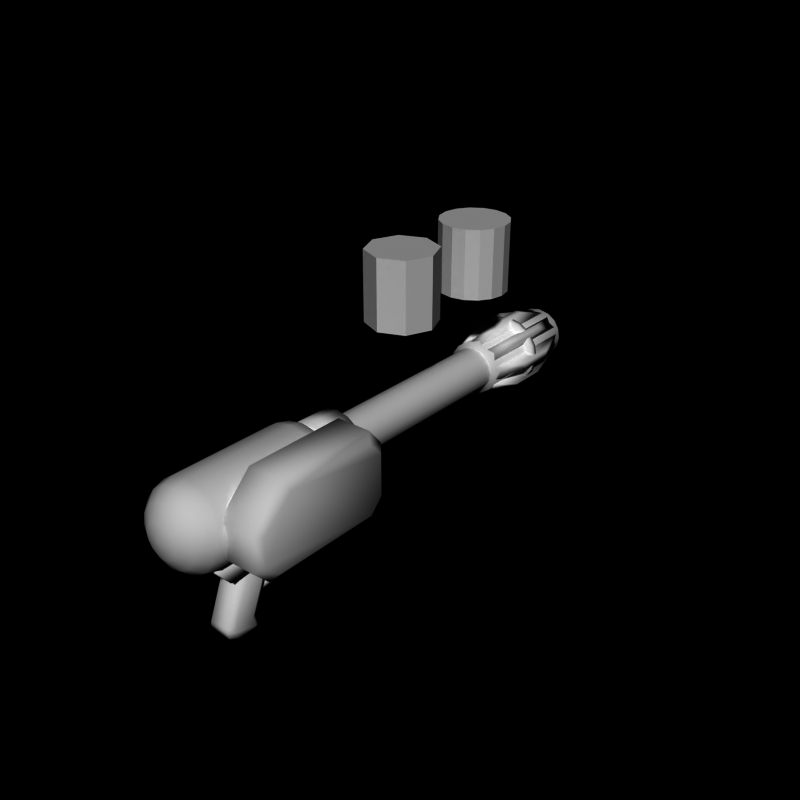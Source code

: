 # Source: flamer6.blend  (saved by Blender 2.66.0; exported with 4.5.12 LTS)
import bpy
from mathutils import Matrix  # noqa: F401  (used for matrix-valued properties, if any)

bpy.ops.wm.read_factory_settings(use_empty=True)
scene = bpy.context.scene
scene.name = 'Scene'

# ---- collections
col_collection_1 = bpy.data.collections.new('Collection 1'); scene.collection.children.link(col_collection_1)

# ---- world
world_world = bpy.data.worlds.new('World'); scene.world = world_world
world_world.color = (0.0, 0.0, 0.0)
world_world.use_sun_shadow = False
world_world.sun_shadow_jitter_overblur = 0.0
world_world.cycles.sampling_method = 'MANUAL'
world_world.cycles.sample_map_resolution = 256

# ---- meshes
me_cylinder_007 = bpy.data.meshes.new('Cylinder.007')
me_cylinder_007.from_pydata([(1.0, -2.576, -0.5), (2.0, -2.576, -0.5), (1.0, -3.0, -1.0), (2.0, -3.0, -1.0), (1.0, -6.5, -1.0), (2.0, -6.5, -1.0), (1.0, -7.0, -0.5), (2.0, -7.0, -0.5), (1.0, -7.0, 0.5), (2.0, -7.0, 0.5), (1.0, -6.0, 1.5), (2.0, -6.0, 1.5), (1.0, -3.0, 1.5), (2.0, -3.0, 1.5), (1.0, -2.576, 1.0), (2.0, -2.576, 1.0), (0.8, -2.789, -0.3625), (0.8, -3.171, -0.7625), (0.8, -6.321, -0.7625), (0.8, -6.771, -0.3625), (0.8, -6.771, 0.4375), (0.8, -5.871, 1.238), (0.8, -3.171, 1.238), (0.8, -2.789, 0.8375), (2.2, -2.789, -0.3625), (2.2, -3.171, -0.7625), (2.2, -6.321, -0.7625), (2.2, -6.771, -0.3625), (2.2, -6.771, 0.4375), (2.2, -5.871, 1.237), (2.2, -3.171, 1.237), (2.2, -2.789, 0.8375)], [], [(5, 3, 25, 26), (10, 11, 13, 12), (8, 9, 11, 10), (8, 10, 21, 20), (12, 13, 15, 14), (4, 5, 7, 6), (0, 1, 3, 2), (6, 7, 9, 8), (2, 3, 5, 4), (14, 15, 1, 0), (16, 17, 18, 19, 20, 21, 22, 23), (0, 2, 17, 16), (10, 12, 22, 21), (14, 0, 16, 23), (4, 6, 19, 18), (2, 4, 18, 17), (6, 8, 20, 19), (12, 14, 23, 22), (24, 31, 30, 29, 28, 27, 26, 25), (15, 13, 30, 31), (13, 11, 29, 30), (7, 5, 26, 27), (11, 9, 28, 29), (1, 15, 31, 24), (9, 7, 27, 28), (3, 1, 24, 25)])
me_cylinder_007.polygons.foreach_set('use_smooth', [True] * 26)
me_cylinder_007.use_remesh_preserve_volume = False
me_cylinder_007.use_remesh_preserve_attributes = False
me_cylinder_007.use_mirror_vertex_groups = False
me_cylinder_007.update()
me_cube_009 = bpy.data.meshes.new('Cube.009')
me_cube_009.from_pydata([(-0.2, -5.4, -2.8), (-0.2, -4.4, -2.8), (0.2, -4.4, -2.8), (0.2, -5.4, -2.8), (-0.2, -5.4, -2.6), (-0.2, -4.4, -2.6), (0.2, -4.4, -2.6), (0.2, -5.4, -2.6), (-0.2, -3.381, -2.598), (0.2, -3.381, -2.598), (-0.2, -3.419, -2.402), (0.2, -3.419, -2.402), (-0.2, -3.0, -2.2), (0.2, -3.0, -2.2), (-0.2, -3.0, -1.95), (0.2, -3.0, -1.95)], [], [(4, 5, 1, 0), (2, 1, 8, 9), (6, 7, 3, 2), (7, 4, 0, 3), (0, 1, 2, 3), (7, 6, 5, 4), (10, 11, 15, 14), (5, 6, 11, 10), (1, 5, 10, 8), (6, 2, 9, 11), (14, 15, 13, 12), (11, 9, 13, 15), (9, 8, 12, 13), (8, 10, 14, 12)])
me_cube_009.polygons.foreach_set('use_smooth', [True] * 14)
me_cube_009.use_remesh_preserve_volume = False
me_cube_009.use_remesh_preserve_attributes = False
me_cube_009.use_mirror_vertex_groups = False
me_cube_009.update()
me_cylinder_009 = bpy.data.meshes.new('Cylinder.009')
me_cylinder_009.from_pydata([(0.3, -5.5, -3.3), (0.3, -4.9, -1.8), (0.4, -5.7, -3.3), (0.4, -5.1, -1.8), (0.4, -6.275, -3.316), (0.4, -5.7, -1.8), (0.3, -6.471, -3.276), (0.3, -5.9, -1.8), (-0.3, -6.471, -3.276), (-0.3, -5.9, -1.8), (-0.4, -6.275, -3.316), (-0.4, -5.7, -1.8), (-0.4, -5.7, -3.3), (-0.4, -5.1, -1.8), (-0.3, -5.5, -3.3), (-0.3, -4.9, -1.8), (0.3, -5.4, -3.6), (0.4, -5.6, -3.6), (0.4, -6.295, -3.414), (0.3, -6.491, -3.374), (-0.3, -6.491, -3.374), (-0.4, -6.295, -3.414), (-0.4, -5.6, -3.6), (-0.3, -5.4, -3.6), (0.3, -5.5, -3.7), (0.4, -5.7, -3.7), (0.4, -6.236, -3.63), (0.3, -6.432, -3.59), (-0.3, -6.432, -3.59), (-0.4, -6.236, -3.63), (-0.4, -5.7, -3.7), (-0.3, -5.5, -3.7)], [], [(1, 15, 13, 11, 9, 7, 5, 3), (10, 11, 13, 12), (8, 9, 11, 10), (0, 2, 17, 16), (12, 13, 15, 14), (4, 5, 7, 6), (0, 1, 3, 2), (6, 7, 9, 8), (2, 3, 5, 4), (14, 15, 1, 0), (22, 23, 31, 30), (10, 12, 22, 21), (14, 0, 16, 23), (4, 6, 19, 18), (2, 4, 18, 17), (6, 8, 20, 19), (12, 14, 23, 22), (8, 10, 21, 20), (24, 25, 26, 27, 28, 29, 30, 31), (16, 17, 25, 24), (18, 19, 27, 26), (20, 21, 29, 28), (23, 16, 24, 31), (19, 20, 28, 27), (21, 22, 30, 29), (17, 18, 26, 25)])
me_cylinder_009.polygons.foreach_set('use_smooth', [True] * 26)
_uv = me_cylinder_009.uv_layers.new(name='UVMap')
_uv.uv.foreach_set('vector', [0.5868, 0.6212, 0.5868, 0.6212, 0.5541, 0.6212, 0.456, 0.6212, 0.4233, 0.6212, 0.4233, 0.6212, 0.456, 0.6212, 0.5541, 0.6212, 0.456, 0.3758, 0.456, 0.6212, 0.5541, 0.6212, 0.5541, 0.3758, 0.4233, 0.3758, 0.4233, 0.6212, 0.456, 0.6212, 0.456, 0.3758, 0.5868, 0.3758, 0.5541, 0.3758, 0.5541, 0.3268, 0.5868, 0.3268, 0.5541, 0.3758, 0.5541, 0.6212, 0.5868, 0.6212, 0.5868, 0.3758, 0.456, 0.3758, 0.456, 0.6212, 0.4233, 0.6212, 0.4233, 0.3758, 0.5868, 0.3758, 0.5868, 0.6212, 0.5541, 0.6212, 0.5541, 0.3758, 0.4233, 0.3758, 0.4233, 0.6212, 0.4233, 0.6212, 0.4233, 0.3758, 0.5541, 0.3758, 0.5541, 0.6212, 0.456, 0.6212, 0.456, 0.3758, 0.5868, 0.3758, 0.5868, 0.6212, 0.5868, 0.6212, 0.5868, 0.3758, 0.5541, 0.3268, 0.5868, 0.3268, 0.5868, 0.3104, 0.5541, 0.3104, 0.456, 0.3758, 0.5541, 0.3758, 0.5541, 0.3268, 0.456, 0.3268, 0.5868, 0.3758, 0.5868, 0.3758, 0.5868, 0.3268, 0.5868, 0.3268, 0.456, 0.3758, 0.4233, 0.3758, 0.4233, 0.3268, 0.456, 0.3268, 0.5541, 0.3758, 0.456, 0.3758, 0.456, 0.3268, 0.5541, 0.3268, 0.4233, 0.3758, 0.4233, 0.3758, 0.4233, 0.3268, 0.4233, 0.3268, 0.5541, 0.3758, 0.5868, 0.3758, 0.5868, 0.3268, 0.5541, 0.3268, 0.4233, 0.3758, 0.456, 0.3758, 0.456, 0.3268, 0.4233, 0.3268, 0.5868, 0.3104, 0.5541, 0.3104, 0.456, 0.3104, 0.4233, 0.3104, 0.4233, 0.3104, 0.456, 0.3104, 0.5541, 0.3104, 0.5868, 0.3104, 0.5868, 0.3268, 0.5541, 0.3268, 0.5541, 0.3104, 0.5868, 0.3104, 0.456, 0.3268, 0.4233, 0.3268, 0.4233, 0.3104, 0.456, 0.3104, 0.4233, 0.3268, 0.456, 0.3268, 0.456, 0.3104, 0.4233, 0.3104, 0.5868, 0.3268, 0.5868, 0.3268, 0.5868, 0.3104, 0.5868, 0.3104, 0.4233, 0.3268, 0.4233, 0.3268, 0.4233, 0.3104, 0.4233, 0.3104, 0.456, 0.3268, 0.5541, 0.3268, 0.5541, 0.3104, 0.456, 0.3104, 0.5541, 0.3268, 0.456, 0.3268, 0.456, 0.3104, 0.5541, 0.3104])
me_cylinder_009.use_remesh_preserve_volume = False
me_cylinder_009.use_remesh_preserve_attributes = False
me_cylinder_009.use_mirror_vertex_groups = False
me_cylinder_009.update()
me_cube_008 = bpy.data.meshes.new('Cube.008')
me_cube_008.from_pydata([(-0.5, -6.4, -1.8), (-0.5, -3.0, -1.8), (0.0, -3.0, -1.8), (0.0, -6.4, -1.8), (-0.8, -7.1, -0.95), (-0.8, -3.0, -0.95), (0.0, -3.0, -1.0), (0.0, -7.1, -1.0), (0.5, -3.0, -1.8), (0.5, -6.4, -1.8), (0.8, -3.0, -0.95), (0.8, -7.1, -0.95)], [], [(4, 5, 1, 0), (5, 6, 2, 1), (7, 3, 9, 11), (7, 4, 0, 3), (0, 1, 2, 3), (7, 6, 5, 4), (10, 11, 9, 8), (2, 6, 10, 8), (3, 2, 8, 9), (6, 7, 11, 10)])
me_cube_008.polygons.foreach_set('use_smooth', [True] * 10)
_uv = me_cube_008.uv_layers.new(name='UVMap')
_uv.uv.foreach_set('vector', [0.2025, 0.5492, 0.7613, 0.5492, 0.7613, 0.4266, 0.2979, 0.4266, 0.7613, 0.5492, 0.7613, 0.5356, 0.7613, 0.4266, 0.7613, 0.4266, 0.2025, 0.5356, 0.2979, 0.4266, 0.2979, 0.4266, 0.2025, 0.5492, 0.2025, 0.5356, 0.2025, 0.5492, 0.2979, 0.4266, 0.2979, 0.4266, 0.2979, 0.4266, 0.7613, 0.4266, 0.7613, 0.4266, 0.2979, 0.4266, 0.2025, 0.5356, 0.7613, 0.5356, 0.7613, 0.5492, 0.2025, 0.5492, 0.7613, 0.5492, 0.2025, 0.5492, 0.2979, 0.4266, 0.7613, 0.4266, 0.7613, 0.4266, 0.7613, 0.5356, 0.7613, 0.5492, 0.7613, 0.4266, 0.2979, 0.4266, 0.7613, 0.4266, 0.7613, 0.4266, 0.2979, 0.4266, 0.7613, 0.5356, 0.2025, 0.5356, 0.2025, 0.5492, 0.7613, 0.5492])
me_cube_008.use_remesh_preserve_volume = False
me_cube_008.use_remesh_preserve_attributes = False
me_cube_008.use_mirror_vertex_groups = False
me_cube_008.update()
me_cylinder_008 = bpy.data.meshes.new('Cylinder.008')
me_cylinder_008.from_pydata([(7.916e-09, 5.85, 1.045), (7.916e-09, 5.65, 1.045), (0.3999, 5.85, 0.9655), (0.3999, 5.65, 0.9655), (0.7389, 5.85, 0.7389), (0.7389, 5.65, 0.7389), (0.9655, 5.85, 0.3999), (0.9655, 5.65, 0.3999), (1.045, 5.85, 7.65e-07), (1.045, 5.65, -5.721e-07), (0.9655, 5.85, -0.3999), (0.9655, 5.65, -0.3999), (0.7389, 5.85, -0.7389), (0.7389, 5.65, -0.7389), (0.3999, 5.85, -0.9655), (0.3999, 5.65, -0.9655), (-3.326e-07, 5.85, -1.045), (-3.326e-07, 5.65, -1.045), (-0.3999, 5.85, -0.9655), (-0.3999, 5.65, -0.9655), (-0.7389, 5.85, -0.7389), (-0.7389, 5.65, -0.7389), (-0.9655, 5.85, -0.3999), (-0.9655, 5.65, -0.3999), (-1.045, 5.85, 1.695e-06), (-1.045, 5.65, 3.58e-07), (-0.9655, 5.85, 0.3999), (-0.9655, 5.65, 0.3999), (-0.7389, 5.85, 0.7389), (-0.7389, 5.65, 0.7389), (-0.3999, 5.85, 0.9655), (-0.3999, 5.65, 0.9655)], [], [(0, 2, 4, 6, 8, 10, 12, 14, 16, 18, 20, 22, 24, 26, 28, 30), (22, 23, 25, 24), (6, 7, 9, 8), (2, 3, 5, 4), (20, 21, 23, 22), (10, 11, 13, 12), (14, 15, 17, 16), (1, 31, 29, 27, 25, 23, 21, 19, 17, 15, 13, 11, 9, 7, 5, 3), (8, 9, 11, 10), (24, 25, 27, 26), (4, 5, 7, 6), (0, 1, 3, 2), (18, 19, 21, 20), (12, 13, 15, 14), (28, 29, 31, 30), (30, 31, 1, 0), (26, 27, 29, 28), (16, 17, 19, 18)])
me_cylinder_008.polygons.foreach_set('use_smooth', [True] * 18)
_uv = me_cylinder_008.uv_layers.new(name='UVMap')
_uv.uv.foreach_set('vector', [1.224, 0.8689, 1.18, 0.8507, 1.146, 0.817, 1.128, 0.7731, 1.128, 0.7256, 1.146, 0.6816, 1.18, 0.648, 1.224, 0.6298, 1.271, 0.6298, 1.315, 0.648, 1.349, 0.6816, 1.367, 0.7256, 1.367, 0.7731, 1.349, 0.817, 1.315, 0.8507, 1.271, 0.8689, 1.45, 0.8276, 1.415, 0.8276, 1.415, 0.8134, 1.45, 0.8134, 1.45, 0.7136, 1.415, 0.7136, 1.415, 0.6993, 1.45, 0.6993, 1.45, 0.7421, 1.415, 0.7421, 1.415, 0.7278, 1.45, 0.7278, 1.45, 0.8419, 1.415, 0.8419, 1.415, 0.8276, 1.45, 0.8276, 1.45, 0.685, 1.415, 0.685, 1.415, 0.6707, 1.45, 0.6707, 1.45, 0.6565, 1.415, 0.6565, 1.416, 0.6422, 1.45, 0.6422, 1.271, 0.869, 1.315, 0.8508, 1.349, 0.8172, 1.367, 0.7732, 1.367, 0.7257, 1.349, 0.6818, 1.315, 0.6481, 1.271, 0.6299, 1.224, 0.6299, 1.18, 0.6481, 1.146, 0.6818, 1.128, 0.7257, 1.128, 0.7732, 1.146, 0.8172, 1.18, 0.8508, 1.224, 0.869, 1.45, 0.6993, 1.415, 0.6993, 1.415, 0.685, 1.45, 0.685, 1.45, 0.8134, 1.415, 0.8134, 1.415, 0.7991, 1.45, 0.7991, 1.45, 0.7278, 1.415, 0.7278, 1.415, 0.7136, 1.45, 0.7136, 1.45, 0.7564, 1.415, 0.7564, 1.415, 0.7421, 1.45, 0.7421, 1.45, 0.8561, 1.416, 0.8561, 1.415, 0.8419, 1.45, 0.8419, 1.45, 0.6707, 1.415, 0.6707, 1.415, 0.6565, 1.45, 0.6565, 1.45, 0.7849, 1.415, 0.7849, 1.415, 0.7706, 1.45, 0.7706, 1.45, 0.7706, 1.415, 0.7706, 1.415, 0.7564, 1.45, 0.7564, 1.45, 0.7991, 1.415, 0.7991, 1.415, 0.7849, 1.45, 0.7849, 1.45, 0.8704, 1.416, 0.8704, 1.416, 0.8561, 1.45, 0.8561])
me_cylinder_008.use_remesh_preserve_volume = False
me_cylinder_008.use_remesh_preserve_attributes = False
me_cylinder_008.use_mirror_vertex_groups = False
me_cylinder_008.update()
me_cube_007 = bpy.data.meshes.new('Cube.007')
me_cube_007.from_pydata([(-0.2, 4.1, 0.75), (-0.2, 7.4, 0.75), (0.2, 7.4, 0.75), (0.2, 4.1, 0.75), (-0.1, 5.2, 1.1), (-0.1, 6.3, 1.1), (0.1, 6.3, 1.1), (0.1, 5.2, 1.1)], [], [(4, 5, 1, 0), (5, 6, 2, 1), (6, 7, 3, 2), (7, 4, 0, 3), (0, 1, 2, 3), (7, 6, 5, 4)])
me_cube_007.polygons.foreach_set('use_smooth', [True] * 6)
_uv = me_cube_007.uv_layers.new(name='UVMap')
_uv.uv.foreach_set('vector', [1.079, 0.4119, 1.179, 0.4119, 1.179, 0.5119, 1.079, 0.5119, 1.079, 0.4119, 1.179, 0.4119, 1.179, 0.5119, 1.079, 0.5119, 1.079, 0.4119, 1.179, 0.4119, 1.179, 0.5119, 1.079, 0.5119, 1.079, 0.4119, 1.179, 0.4119, 1.179, 0.5119, 1.079, 0.5119, 1.079, 0.4119, 1.179, 0.4119, 1.179, 0.5119, 1.079, 0.5119, 1.079, 0.4119, 1.179, 0.4119, 1.179, 0.5119, 1.079, 0.5119])
me_cube_007.use_remesh_preserve_volume = False
me_cube_007.use_remesh_preserve_attributes = False
me_cube_007.use_mirror_vertex_groups = False
me_cube_007.update()
me_cube_006 = bpy.data.meshes.new('Cube.006')
me_cube_006.from_pydata([(-0.2, 4.1, 0.75), (-0.2, 7.4, 0.75), (0.2, 7.4, 0.75), (0.2, 4.1, 0.75), (-0.1, 5.2, 1.1), (-0.1, 6.3, 1.1), (0.1, 6.3, 1.1), (0.1, 5.2, 1.1)], [], [(4, 5, 1, 0), (5, 6, 2, 1), (6, 7, 3, 2), (7, 4, 0, 3), (0, 1, 2, 3), (7, 6, 5, 4)])
me_cube_006.polygons.foreach_set('use_smooth', [True] * 6)
_uv = me_cube_006.uv_layers.new(name='UVMap')
_uv.uv.foreach_set('vector', [1.079, 0.4119, 1.179, 0.4119, 1.179, 0.5119, 1.079, 0.5119, 1.079, 0.4119, 1.179, 0.4119, 1.179, 0.5119, 1.079, 0.5119, 1.079, 0.4119, 1.179, 0.4119, 1.179, 0.5119, 1.079, 0.5119, 1.079, 0.4119, 1.179, 0.4119, 1.179, 0.5119, 1.079, 0.5119, 1.079, 0.4119, 1.179, 0.4119, 1.179, 0.5119, 1.079, 0.5119, 1.079, 0.4119, 1.179, 0.4119, 1.179, 0.5119, 1.079, 0.5119])
me_cube_006.use_remesh_preserve_volume = False
me_cube_006.use_remesh_preserve_attributes = False
me_cube_006.use_mirror_vertex_groups = False
me_cube_006.update()
me_cube_005 = bpy.data.meshes.new('Cube.005')
me_cube_005.from_pydata([(-0.2, 4.1, 0.75), (-0.2, 7.4, 0.75), (0.2, 7.4, 0.75), (0.2, 4.1, 0.75), (-0.1, 5.2, 1.1), (-0.1, 6.3, 1.1), (0.1, 6.3, 1.1), (0.1, 5.2, 1.1)], [], [(4, 5, 1, 0), (5, 6, 2, 1), (6, 7, 3, 2), (7, 4, 0, 3), (0, 1, 2, 3), (7, 6, 5, 4)])
me_cube_005.polygons.foreach_set('use_smooth', [True] * 6)
_uv = me_cube_005.uv_layers.new(name='UV coord')
_uv.uv.foreach_set('vector', [1.079, 0.4119, 1.179, 0.4119, 1.179, 0.5119, 1.079, 0.5119, 1.079, 0.4119, 1.179, 0.4119, 1.179, 0.5119, 1.079, 0.5119, 1.079, 0.4119, 1.179, 0.4119, 1.179, 0.5119, 1.079, 0.5119, 1.079, 0.4119, 1.179, 0.4119, 1.179, 0.5119, 1.079, 0.5119, 1.079, 0.4119, 1.179, 0.4119, 1.179, 0.5119, 1.079, 0.5119, 1.079, 0.4119, 1.179, 0.4119, 1.179, 0.5119, 1.079, 0.5119])
me_cube_005.use_remesh_preserve_volume = False
me_cube_005.use_remesh_preserve_attributes = False
me_cube_005.use_mirror_vertex_groups = False
me_cube_005.update()
me_cube_004 = bpy.data.meshes.new('Cube.004')
me_cube_004.from_pydata([(-0.2, 4.1, 0.75), (-0.2, 7.4, 0.75), (0.2, 7.4, 0.75), (0.2, 4.1, 0.75), (-0.1, 5.2, 1.1), (-0.1, 6.3, 1.1), (0.1, 6.3, 1.1), (0.1, 5.2, 1.1)], [], [(4, 5, 1, 0), (5, 6, 2, 1), (6, 7, 3, 2), (7, 4, 0, 3), (0, 1, 2, 3), (7, 6, 5, 4)])
me_cube_004.polygons.foreach_set('use_smooth', [True] * 6)
_uv = me_cube_004.uv_layers.new(name='UV coord')
_uv.uv.foreach_set('vector', [1.079, 0.4119, 1.179, 0.4119, 1.179, 0.5119, 1.079, 0.5119, 1.079, 0.4119, 1.179, 0.4119, 1.179, 0.5119, 1.079, 0.5119, 1.079, 0.4119, 1.179, 0.4119, 1.179, 0.5119, 1.079, 0.5119, 1.079, 0.4119, 1.179, 0.4119, 1.179, 0.5119, 1.079, 0.5119, 1.079, 0.4119, 1.179, 0.4119, 1.179, 0.5119, 1.079, 0.5119, 1.079, 0.4119, 1.179, 0.4119, 1.179, 0.5119, 1.079, 0.5119])
me_cube_004.use_remesh_preserve_volume = False
me_cube_004.use_remesh_preserve_attributes = False
me_cube_004.use_mirror_vertex_groups = False
me_cube_004.update()
me_cube_003 = bpy.data.meshes.new('Cube.003')
me_cube_003.from_pydata([(-0.2, 4.1, 0.75), (-0.2, 7.4, 0.75), (0.2, 7.4, 0.75), (0.2, 4.1, 0.75), (-0.1, 5.2, 1.1), (-0.1, 6.3, 1.1), (0.1, 6.3, 1.1), (0.1, 5.2, 1.1)], [], [(4, 5, 1, 0), (5, 6, 2, 1), (6, 7, 3, 2), (7, 4, 0, 3), (0, 1, 2, 3), (7, 6, 5, 4)])
me_cube_003.polygons.foreach_set('use_smooth', [True] * 6)
_uv = me_cube_003.uv_layers.new(name='UV coord')
_uv.uv.foreach_set('vector', [1.079, 0.4119, 1.179, 0.4119, 1.179, 0.5119, 1.079, 0.5119, 1.079, 0.4119, 1.179, 0.4119, 1.179, 0.5119, 1.079, 0.5119, 1.079, 0.4119, 1.179, 0.4119, 1.179, 0.5119, 1.079, 0.5119, 1.079, 0.4119, 1.179, 0.4119, 1.179, 0.5119, 1.079, 0.5119, 1.079, 0.4119, 1.179, 0.4119, 1.179, 0.5119, 1.079, 0.5119, 1.079, 0.4119, 1.179, 0.4119, 1.179, 0.5119, 1.079, 0.5119])
me_cube_003.use_remesh_preserve_volume = False
me_cube_003.use_remesh_preserve_attributes = False
me_cube_003.use_mirror_vertex_groups = False
me_cube_003.update()
me_cube_002 = bpy.data.meshes.new('Cube.002')
me_cube_002.from_pydata([(-0.2, 4.1, 0.75), (-0.2, 7.4, 0.75), (0.2, 7.4, 0.75), (0.2, 4.1, 0.75), (-0.1, 5.2, 1.1), (-0.1, 6.3, 1.1), (0.1, 6.3, 1.1), (0.1, 5.2, 1.1)], [], [(4, 5, 1, 0), (5, 6, 2, 1), (6, 7, 3, 2), (7, 4, 0, 3), (0, 1, 2, 3), (7, 6, 5, 4)])
me_cube_002.polygons.foreach_set('use_smooth', [True] * 6)
_uv = me_cube_002.uv_layers.new(name='UV coord')
_uv.uv.foreach_set('vector', [1.079, 0.4119, 1.179, 0.4119, 1.179, 0.5119, 1.079, 0.5119, 1.079, 0.4119, 1.179, 0.4119, 1.179, 0.5119, 1.079, 0.5119, 1.079, 0.4119, 1.179, 0.4119, 1.179, 0.5119, 1.079, 0.5119, 1.079, 0.4119, 1.179, 0.4119, 1.179, 0.5119, 1.079, 0.5119, 1.079, 0.4119, 1.179, 0.4119, 1.179, 0.5119, 1.079, 0.5119, 1.079, 0.4119, 1.179, 0.4119, 1.179, 0.5119, 1.079, 0.5119])
me_cube_002.use_remesh_preserve_volume = False
me_cube_002.use_remesh_preserve_attributes = False
me_cube_002.use_mirror_vertex_groups = False
me_cube_002.update()
me_cube_001 = bpy.data.meshes.new('Cube.001')
me_cube_001.from_pydata([(-0.2, 4.1, 0.75), (-0.2, 7.4, 0.75), (0.2, 7.4, 0.75), (0.2, 4.1, 0.75), (-0.1, 5.2, 1.1), (-0.1, 6.3, 1.1), (0.1, 6.3, 1.1), (0.1, 5.2, 1.1)], [], [(4, 5, 1, 0), (5, 6, 2, 1), (6, 7, 3, 2), (7, 4, 0, 3), (0, 1, 2, 3), (7, 6, 5, 4)])
me_cube_001.polygons.foreach_set('use_smooth', [True] * 6)
_uv = me_cube_001.uv_layers.new(name='UV coord')
_uv.uv.foreach_set('vector', [1.079, 0.4119, 1.179, 0.4119, 1.179, 0.5119, 1.079, 0.5119, 1.079, 0.4119, 1.179, 0.4119, 1.179, 0.5119, 1.079, 0.5119, 1.079, 0.4119, 1.179, 0.4119, 1.179, 0.5119, 1.079, 0.5119, 1.079, 0.4119, 1.179, 0.4119, 1.179, 0.5119, 1.079, 0.5119, 1.079, 0.4119, 1.179, 0.4119, 1.179, 0.5119, 1.079, 0.5119, 1.079, 0.4119, 1.179, 0.4119, 1.179, 0.5119, 1.079, 0.5119])
me_cube_001.use_remesh_preserve_volume = False
me_cube_001.use_remesh_preserve_attributes = False
me_cube_001.use_mirror_vertex_groups = False
me_cube_001.update()
me_cube = bpy.data.meshes.new('Cube')
me_cube.from_pydata([(-0.2, 4.1, 0.75), (-0.2, 7.4, 0.75), (0.2, 7.4, 0.75), (0.2, 4.1, 0.75), (-0.1, 5.2, 1.1), (-0.1, 6.3, 1.1), (0.1, 6.3, 1.1), (0.1, 5.2, 1.1)], [], [(4, 5, 1, 0), (5, 6, 2, 1), (6, 7, 3, 2), (7, 4, 0, 3), (0, 1, 2, 3), (7, 6, 5, 4)])
me_cube.polygons.foreach_set('use_smooth', [True] * 6)
_uv = me_cube.uv_layers.new(name='UV coord')
_uv.uv.foreach_set('vector', [1.079, 0.4119, 1.179, 0.4119, 1.179, 0.5119, 1.079, 0.5119, 1.079, 0.4119, 1.179, 0.4119, 1.179, 0.5119, 1.079, 0.5119, 1.079, 0.4119, 1.179, 0.4119, 1.179, 0.5119, 1.079, 0.5119, 1.079, 0.4119, 1.179, 0.4119, 1.179, 0.5119, 1.079, 0.5119, 1.079, 0.4119, 1.179, 0.4119, 1.179, 0.5119, 1.079, 0.5119, 1.079, 0.4119, 1.179, 0.4119, 1.179, 0.5119, 1.079, 0.5119])
me_cube.use_remesh_preserve_volume = False
me_cube.use_remesh_preserve_attributes = False
me_cube.use_mirror_vertex_groups = False
me_cube.update()
me_cylinder_006 = bpy.data.meshes.new('Cylinder.006')
me_cylinder_006.from_pydata([(-1.352e-08, -3.7, 1.25), (-1.352e-08, -7.0, 1.25), (0.4784, -3.7, 1.155), (0.4784, -7.0, 1.155), (0.8839, -3.7, 0.8839), (0.8839, -7.0, 0.8839), (1.155, -3.7, 0.4784), (1.155, -7.0, 0.4784), (1.25, -3.7, 8.525e-07), (1.25, -7.0, -7.469e-07), (1.155, -3.7, -0.4784), (1.155, -7.0, -0.4784), (0.8839, -3.7, -0.8839), (0.8839, -7.0, -0.8839), (0.4784, -3.7, -1.155), (0.4784, -7.0, -1.155), (-4.208e-07, -3.7, -1.25), (-4.208e-07, -7.0, -1.25), (-0.4784, -3.7, -1.155), (-0.4784, -7.0, -1.155), (-0.8839, -3.7, -0.8839), (-0.8839, -7.0, -0.8839), (-1.155, -3.7, -0.4784), (-1.155, -7.0, -0.4784), (-1.25, -3.7, 1.965e-06), (-1.25, -7.0, 3.658e-07), (-1.155, -3.7, 0.4784), (-1.155, -7.0, 0.4784), (-0.8839, -3.7, 0.8839), (-0.8839, -7.0, 0.8839), (-0.4784, -3.7, 1.155), (-0.4784, -7.0, 1.155), (-7.556e-09, -7.38, 1.15), (0.4401, -7.38, 1.062), (0.8132, -7.38, 0.8132), (1.062, -7.38, 0.4401), (1.15, -7.38, -8.732e-07), (1.062, -7.38, -0.4401), (0.8132, -7.38, -0.8132), (0.4401, -7.38, -1.062), (-3.823e-07, -7.38, -1.15), (-0.4401, -7.38, -1.062), (-0.8132, -7.38, -0.8132), (-1.062, -7.38, -0.4401), (-1.15, -7.38, 1.505e-07), (-1.062, -7.38, 0.4401), (-0.8132, -7.38, 0.8132), (-0.4401, -7.38, 1.062), (8.835e-09, -7.7, 0.875), (0.3348, -7.7, 0.8084), (0.6187, -7.7, 0.6187), (0.8084, -7.7, 0.3348), (0.875, -7.7, -1.13e-06), (0.8084, -7.7, -0.3348), (0.6187, -7.7, -0.6187), (0.3348, -7.7, -0.8084), (-2.763e-07, -7.7, -0.875), (-0.3348, -7.7, -0.8084), (-0.6187, -7.7, -0.6187), (-0.8084, -7.7, -0.3348), (-0.875, -7.7, -3.51e-07), (-0.8084, -7.7, 0.3348), (-0.6187, -7.7, 0.6187), (-0.3348, -7.7, 0.8084), (3.193e-08, -7.92, 0.4875), (0.1866, -7.92, 0.4504), (0.3447, -7.92, 0.3447), (0.4504, -7.92, 0.1866), (0.4875, -7.92, -1.204e-06), (0.4504, -7.92, -0.1866), (0.3447, -7.92, -0.3447), (0.1866, -7.92, -0.4504), (-1.269e-07, -7.92, -0.4875), (-0.1866, -7.92, -0.4504), (-0.3447, -7.92, -0.3447), (-0.4504, -7.92, -0.1866), (-0.4875, -7.92, -7.702e-07), (-0.4504, -7.92, 0.1866), (-0.3447, -7.92, 0.3447), (-0.1866, -7.92, 0.4504), (6.099e-08, -8.0, -1.215e-06), (-7.556e-09, -3.3, 1.15), (0.4401, -3.3, 1.062), (0.8132, -3.3, 0.8132), (1.062, -3.3, 0.4401), (1.15, -3.3, 1.163e-06), (1.062, -3.3, -0.4401), (0.8132, -3.3, -0.8132), (0.4401, -3.3, -1.062), (-3.823e-07, -3.3, -1.15), (-0.4401, -3.3, -1.062), (-0.8132, -3.3, -0.8132), (-1.062, -3.3, -0.4401), (-1.15, -3.3, 2.187e-06), (-1.062, -3.3, 0.4401), (-0.8132, -3.3, 0.8132), (-0.4401, -3.3, 1.062), (8.835e-09, -3.0, 0.875), (0.3348, -3.0, 0.8084), (0.6187, -3.0, 0.6187), (0.8084, -3.0, 0.3348), (0.875, -3.0, 1.522e-06), (0.8084, -3.0, -0.3348), (0.6187, -3.0, -0.6187), (0.3348, -3.0, -0.8084), (-2.763e-07, -3.0, -0.875), (-0.3348, -3.0, -0.8084), (-0.6187, -3.0, -0.6187), (-0.8084, -3.0, -0.3348), (-0.875, -3.0, 2.301e-06), (-0.8084, -3.0, 0.3349), (-0.6187, -3.0, 0.6187), (-0.3348, -3.0, 0.8084)], [], [(8, 10, 86, 85), (22, 23, 25, 24), (6, 7, 9, 8), (2, 3, 5, 4), (20, 21, 23, 22), (10, 11, 13, 12), (14, 15, 17, 16), (21, 19, 41, 42), (8, 9, 11, 10), (24, 25, 27, 26), (4, 5, 7, 6), (0, 1, 3, 2), (18, 19, 21, 20), (12, 13, 15, 14), (28, 29, 31, 30), (30, 31, 1, 0), (26, 27, 29, 28), (16, 17, 19, 18), (41, 40, 56, 57), (13, 11, 37, 38), (19, 17, 40, 41), (9, 7, 35, 36), (31, 29, 46, 47), (27, 25, 44, 45), (3, 1, 32, 33), (11, 9, 36, 37), (23, 21, 42, 43), (15, 13, 38, 39), (5, 3, 33, 34), (29, 27, 45, 46), (25, 23, 43, 44), (1, 31, 47, 32), (7, 5, 34, 35), (17, 15, 39, 40), (48, 63, 79, 64), (43, 42, 58, 59), (36, 35, 51, 52), (33, 32, 48, 49), (40, 39, 55, 56), (44, 43, 59, 60), (46, 45, 61, 62), (45, 44, 60, 61), (34, 33, 49, 50), (37, 36, 52, 53), (38, 37, 53, 54), (47, 46, 62, 63), (39, 38, 54, 55), (32, 47, 63, 48), (42, 41, 57, 58), (35, 34, 50, 51), (58, 57, 73, 74), (51, 50, 66, 67), (57, 56, 72, 73), (59, 58, 74, 75), (52, 51, 67, 68), (49, 48, 64, 65), (56, 55, 71, 72), (60, 59, 75, 76), (62, 61, 77, 78), (61, 60, 76, 77), (50, 49, 65, 66), (53, 52, 68, 69), (54, 53, 69, 70), (63, 62, 78, 79), (55, 54, 70, 71), (79, 78, 80), (71, 70, 80), (64, 79, 80), (74, 73, 80), (67, 66, 80), (73, 72, 80), (75, 74, 80), (68, 67, 80), (65, 64, 80), (72, 71, 80), (76, 75, 80), (78, 77, 80), (77, 76, 80), (66, 65, 80), (69, 68, 80), (70, 69, 80), (92, 93, 109, 108), (30, 0, 81, 96), (4, 6, 84, 83), (24, 26, 94, 93), (26, 28, 95, 94), (22, 24, 93, 92), (18, 20, 91, 90), (14, 16, 89, 88), (10, 12, 87, 86), (0, 2, 82, 81), (6, 8, 85, 84), (28, 30, 96, 95), (2, 4, 83, 82), (20, 22, 92, 91), (16, 18, 90, 89), (12, 14, 88, 87), (97, 98, 99, 100, 101, 102, 103, 104, 105, 106, 107, 108, 109, 110, 111, 112), (86, 87, 103, 102), (94, 95, 111, 110), (87, 88, 104, 103), (95, 96, 112, 111), (88, 89, 105, 104), (82, 83, 99, 98), (96, 81, 97, 112), (89, 90, 106, 105), (83, 84, 100, 99), (81, 82, 98, 97), (90, 91, 107, 106), (84, 85, 101, 100), (93, 94, 110, 109), (91, 92, 108, 107), (85, 86, 102, 101)])
me_cylinder_006.polygons.foreach_set('use_smooth', [True] * 113)
me_cylinder_006.use_remesh_preserve_volume = False
me_cylinder_006.use_remesh_preserve_attributes = False
me_cylinder_006.use_mirror_vertex_groups = False
me_cylinder_006.update()
me_cylinder_005 = bpy.data.meshes.new('Cylinder.005')
me_cylinder_005.from_pydata([(1.192e-08, -2.5, 5.364e-07), (0.0, -3.0, 0.25), (0.3061, -2.5, -0.07612), (0.3827, -3.0, 0.1548), (0.5657, -2.5, -0.2929), (0.7071, -3.0, -0.1161), (0.7391, -2.5, -0.6173), (0.9239, -3.0, -0.5216), (0.8, -2.5, -1.0), (1.0, -3.0, -1.0), (0.7391, -2.5, -1.383), (0.9239, -3.0, -1.478), (0.5657, -2.5, -1.707), (0.7071, -3.0, -1.884), (0.3061, -2.5, -1.924), (0.3827, -3.0, -2.155), (-2.488e-07, -2.5, -2.0), (-3.258e-07, -3.0, -2.25), (-0.3061, -2.5, -1.924), (-0.3827, -3.0, -2.155), (-0.5657, -2.5, -1.707), (-0.7071, -3.0, -1.884), (-0.7391, -2.5, -1.383), (-0.9239, -3.0, -1.478), (-0.8, -2.5, -1.0), (-1.0, -3.0, -1.0), (-0.7391, -2.5, -0.6173), (-0.9239, -3.0, -0.5216), (-0.5657, -2.5, -0.2929), (-0.7071, -3.0, -0.1161), (-0.3061, -2.5, -0.07612), (-0.3827, -3.0, 0.1548), (0.0, -2.75, 0.25), (0.3827, -2.75, 0.1548), (0.7071, -2.75, -0.1161), (0.9239, -2.75, -0.5216), (1.0, -2.75, -1.0), (0.9239, -2.75, -1.478), (0.7071, -2.75, -1.884), (0.3827, -2.75, -2.155), (-3.258e-07, -2.75, -2.25), (-0.3827, -2.75, -2.155), (-0.7071, -2.75, -1.884), (-0.9239, -2.75, -1.478), (-1.0, -2.75, -1.0), (-0.9239, -2.75, -0.5216), (-0.7071, -2.75, -0.1161), (-0.3827, -2.75, 0.1549)], [], [(0, 2, 4, 6, 8, 10, 12, 14, 16, 18, 20, 22, 24, 26, 28, 30), (43, 23, 25, 44), (35, 7, 9, 36), (33, 3, 5, 34), (42, 21, 23, 43), (37, 11, 13, 38), (39, 15, 17, 40), (1, 31, 29, 27, 25, 23, 21, 19, 17, 15, 13, 11, 9, 7, 5, 3), (36, 9, 11, 37), (44, 25, 27, 45), (34, 5, 7, 35), (32, 1, 3, 33), (41, 19, 21, 42), (38, 13, 15, 39), (46, 29, 31, 47), (47, 31, 1, 32), (45, 27, 29, 46), (40, 17, 19, 41), (22, 43, 44, 24), (6, 35, 36, 8), (2, 33, 34, 4), (20, 42, 43, 22), (10, 37, 38, 12), (14, 39, 40, 16), (8, 36, 37, 10), (24, 44, 45, 26), (4, 34, 35, 6), (0, 32, 33, 2), (18, 41, 42, 20), (12, 38, 39, 14), (28, 46, 47, 30), (30, 47, 32, 0), (26, 45, 46, 28), (16, 40, 41, 18)])
me_cylinder_005.polygons.foreach_set('use_smooth', [True] * 34)
me_cylinder_005.use_remesh_preserve_volume = False
me_cylinder_005.use_remesh_preserve_attributes = False
me_cylinder_005.use_mirror_vertex_groups = False
me_cylinder_005.update()
me_cylinder_004 = bpy.data.meshes.new('Cylinder.004')
me_cylinder_004.from_pydata([(0.0, -2.0, 1.0), (0.0, -3.0, 1.0), (0.3827, -2.0, 0.9239), (0.3827, -3.0, 0.9239), (0.7071, -2.0, 0.7071), (0.7071, -3.0, 0.7071), (0.9239, -2.0, 0.3827), (0.9239, -3.0, 0.3827), (1.0, -2.0, 7.153e-07), (1.0, -3.0, -5.643e-07), (0.9239, -2.0, -0.3827), (0.9239, -2.5, -0.3827), (0.7071, -2.0, -0.7071), (0.7071, -2.5, -0.7071), (0.3827, -2.0, -0.9239), (0.3827, -2.5, -0.9239), (-3.258e-07, -2.0, -1.0), (-3.258e-07, -2.5, -1.0), (-0.3827, -2.0, -0.9239), (-0.3827, -2.5, -0.9239), (-0.7071, -2.0, -0.7071), (-0.7071, -2.5, -0.7071), (-0.9239, -2.0, -0.3827), (-0.9239, -2.5, -0.3827), (-1.0, -2.0, 1.605e-06), (-1.0, -3.0, 3.258e-07), (-0.9239, -2.0, 0.3827), (-0.9239, -3.0, 0.3827), (-0.7071, -2.0, 0.7071), (-0.7071, -3.0, 0.7071), (-0.3827, -2.0, 0.9239), (-0.3827, -3.0, 0.9239)], [], [(0, 2, 4, 6, 8, 10, 12, 14, 16, 18, 20, 22, 24, 26, 28, 30), (22, 23, 25, 24), (6, 7, 9, 8), (2, 3, 5, 4), (20, 21, 23, 22), (10, 11, 13, 12), (14, 15, 17, 16), (1, 31, 29, 27, 25, 23, 21, 19, 17, 15, 13, 11, 9, 7, 5, 3), (8, 9, 11, 10), (24, 25, 27, 26), (4, 5, 7, 6), (0, 1, 3, 2), (18, 19, 21, 20), (12, 13, 15, 14), (28, 29, 31, 30), (30, 31, 1, 0), (26, 27, 29, 28), (16, 17, 19, 18)])
me_cylinder_004.polygons.foreach_set('use_smooth', [True] * 18)
me_cylinder_004.use_remesh_preserve_volume = False
me_cylinder_004.use_remesh_preserve_attributes = False
me_cylinder_004.use_mirror_vertex_groups = False
me_cylinder_004.update()
me_cylinder_003 = bpy.data.meshes.new('Cylinder.003')
me_cylinder_003.from_pydata([(2.086e-08, 4.0, 0.65), (2.086e-08, -2.0, 0.65), (0.2487, 4.0, 0.6005), (0.2487, -2.0, 0.6005), (0.4596, 4.0, 0.4596), (0.4596, -2.0, 0.4596), (0.6005, 4.0, 0.2487), (0.6005, -2.0, 0.2487), (0.65, 4.0, 5.718e-07), (0.65, -2.0, -2.599e-07), (0.6005, 4.0, -0.2487), (0.6005, -2.0, -0.2487), (0.4596, 4.0, -0.4596), (0.4596, -2.0, -0.4596), (0.2487, 4.0, -0.6005), (0.2487, -2.0, -0.6005), (-1.909e-07, 4.0, -0.65), (-1.909e-07, -2.0, -0.65), (-0.2487, 4.0, -0.6005), (-0.2487, -2.0, -0.6005), (-0.4596, 4.0, -0.4596), (-0.4596, -2.0, -0.4596), (-0.6005, 4.0, -0.2487), (-0.6005, -2.0, -0.2487), (-0.65, 4.0, 1.15e-06), (-0.65, -2.0, 3.187e-07), (-0.6005, 4.0, 0.2487), (-0.6005, -2.0, 0.2487), (-0.4596, 4.0, 0.4596), (-0.4596, -2.0, 0.4596), (-0.2487, 4.0, 0.6005), (-0.2487, -2.0, 0.6005)], [], [(22, 23, 25, 24), (6, 7, 9, 8), (2, 3, 5, 4), (20, 21, 23, 22), (10, 11, 13, 12), (14, 15, 17, 16), (8, 9, 11, 10), (24, 25, 27, 26), (4, 5, 7, 6), (0, 1, 3, 2), (18, 19, 21, 20), (12, 13, 15, 14), (28, 29, 31, 30), (30, 31, 1, 0), (26, 27, 29, 28), (16, 17, 19, 18)])
me_cylinder_003.polygons.foreach_set('use_smooth', [True] * 16)
me_cylinder_003.use_remesh_preserve_volume = False
me_cylinder_003.use_remesh_preserve_attributes = False
me_cylinder_003.use_mirror_vertex_groups = False
me_cylinder_003.update()
me_cylinder_002 = bpy.data.meshes.new('Cylinder.002')
me_cylinder_002.from_pydata([(1.192e-08, 7.5, 0.8), (1.192e-08, 4.0, 0.8), (0.3061, 7.5, 0.7391), (0.3061, 4.0, 0.7391), (0.5657, 7.5, 0.5657), (0.5657, 4.0, 0.5657), (0.7391, 7.5, 0.3061), (0.7391, 4.0, 0.3061), (0.8, 7.5, 6.333e-07), (0.8, 4.0, -3.903e-07), (0.7391, 7.5, -0.3061), (0.7391, 4.0, -0.3061), (0.5657, 7.5, -0.5657), (0.5657, 4.0, -0.5657), (0.3061, 7.5, -0.7391), (0.3061, 4.0, -0.7391), (-2.488e-07, 7.5, -0.8), (-2.488e-07, 4.0, -0.8), (-0.3061, 7.5, -0.7391), (-0.3061, 4.0, -0.7391), (-0.5657, 7.5, -0.5657), (-0.5657, 4.0, -0.5657), (-0.7391, 7.5, -0.3061), (-0.7391, 4.0, -0.3061), (-0.8, 7.5, 1.345e-06), (-0.8, 4.0, 3.218e-07), (-0.7391, 7.5, 0.3061), (-0.7391, 4.0, 0.3061), (-0.5657, 7.5, 0.5657), (-0.5657, 4.0, 0.5657), (-0.3061, 7.5, 0.7391), (-0.3061, 4.0, 0.7391), (2.98e-08, 8.0, 0.5), (0.1913, 8.0, 0.4619), (0.3536, 8.0, 0.3536), (0.4619, 8.0, 0.1913), (0.5, 8.0, 1.38e-06), (0.4619, 8.0, -0.1913), (0.3536, 8.0, -0.3536), (0.1913, 8.0, -0.4619), (-1.331e-07, 8.0, -0.5), (-0.1913, 8.0, -0.4619), (-0.3536, 8.0, -0.3536), (-0.4619, 8.0, -0.1913), (-0.5, 8.0, 1.825e-06), (-0.4619, 8.0, 0.1913), (-0.3536, 8.0, 0.3536), (-0.1913, 8.0, 0.4619), (2.98e-08, 4.5, 0.5), (0.1913, 4.5, 0.4619), (0.3536, 4.5, 0.3536), (0.4619, 4.5, 0.1913), (0.5, 4.5, 1.327e-06), (0.4619, 4.5, -0.1913), (0.3536, 4.5, -0.3536), (0.1913, 4.5, -0.4619), (-1.331e-07, 4.5, -0.5), (-0.1913, 4.5, -0.4619), (-0.3536, 4.5, -0.3536), (-0.4619, 4.5, -0.1913), (-0.5, 4.5, 1.772e-06), (-0.4619, 4.5, 0.1913), (-0.3536, 4.5, 0.3536), (-0.1913, 4.5, 0.4619)], [], [(0, 2, 33, 32), (22, 23, 25, 24), (6, 7, 9, 8), (2, 3, 5, 4), (20, 21, 23, 22), (10, 11, 13, 12), (14, 15, 17, 16), (1, 31, 29, 27, 25, 23, 21, 19, 17, 15, 13, 11, 9, 7, 5, 3), (8, 9, 11, 10), (24, 25, 27, 26), (4, 5, 7, 6), (0, 1, 3, 2), (18, 19, 21, 20), (12, 13, 15, 14), (28, 29, 31, 30), (30, 31, 1, 0), (26, 27, 29, 28), (16, 17, 19, 18), (32, 33, 49, 48), (6, 8, 36, 35), (28, 30, 47, 46), (2, 4, 34, 33), (20, 22, 43, 42), (16, 18, 41, 40), (12, 14, 39, 38), (8, 10, 37, 36), (30, 0, 32, 47), (4, 6, 35, 34), (24, 26, 45, 44), (26, 28, 46, 45), (22, 24, 44, 43), (18, 20, 42, 41), (14, 16, 40, 39), (10, 12, 38, 37), (48, 49, 50, 51, 52, 53, 54, 55, 56, 57, 58, 59, 60, 61, 62, 63), (41, 42, 58, 57), (35, 36, 52, 51), (44, 45, 61, 60), (42, 43, 59, 58), (36, 37, 53, 52), (43, 44, 60, 59), (37, 38, 54, 53), (45, 46, 62, 61), (38, 39, 55, 54), (46, 47, 63, 62), (39, 40, 56, 55), (33, 34, 50, 49), (47, 32, 48, 63), (40, 41, 57, 56), (34, 35, 51, 50)])
me_cylinder_002.polygons.foreach_set('use_smooth', [True] * 50)
me_cylinder_002.use_remesh_preserve_volume = False
me_cylinder_002.use_remesh_preserve_attributes = False
me_cylinder_002.use_mirror_vertex_groups = False
me_cylinder_002.update()
me_cylinder_001 = bpy.data.meshes.new('Cylinder.001')
me_cylinder_001.from_pydata([(0.0, 1.0, -1.0), (0.0, 1.0, 1.0), (0.7071, 0.7071, -1.0), (0.7071, 0.7071, 1.0), (1.0, 7.55e-08, -1.0), (1.0, 7.55e-08, 1.0), (0.7071, -0.7071, -1.0), (0.7071, -0.7071, 1.0), (-3.258e-07, -1.0, -1.0), (-3.258e-07, -1.0, 1.0), (-0.7071, -0.7071, -1.0), (-0.7071, -0.7071, 1.0), (-1.0, 9.656e-07, -1.0), (-1.0, 9.656e-07, 1.0), (-0.7071, 0.7071, -1.0), (-0.7071, 0.7071, 1.0)], [], [(1, 15, 13, 11, 9, 7, 5, 3), (10, 11, 13, 12), (8, 9, 11, 10), (0, 2, 4, 6, 8, 10, 12, 14), (12, 13, 15, 14), (4, 5, 7, 6), (0, 1, 3, 2), (6, 7, 9, 8), (2, 3, 5, 4), (14, 15, 1, 0)])
me_cylinder_001.use_remesh_preserve_volume = False
me_cylinder_001.use_remesh_preserve_attributes = False
me_cylinder_001.use_mirror_vertex_groups = False
me_cylinder_001.update()
me_cylinder = bpy.data.meshes.new('Cylinder')
me_cylinder.from_pydata([(0.0, 1.0, -1.0), (0.0, 1.0, 1.0), (0.3827, 0.9239, -1.0), (0.3827, 0.9239, 1.0), (0.7071, 0.7071, -1.0), (0.7071, 0.7071, 1.0), (0.9239, 0.3827, -1.0), (0.9239, 0.3827, 1.0), (1.0, 7.55e-08, -1.0), (1.0, 7.55e-08, 1.0), (0.9239, -0.3827, -1.0), (0.9239, -0.3827, 1.0), (0.7071, -0.7071, -1.0), (0.7071, -0.7071, 1.0), (0.3827, -0.9239, -1.0), (0.3827, -0.9239, 1.0), (-3.258e-07, -1.0, -1.0), (-3.258e-07, -1.0, 1.0), (-0.3827, -0.9239, -1.0), (-0.3827, -0.9239, 1.0), (-0.7071, -0.7071, -1.0), (-0.7071, -0.7071, 1.0), (-0.9239, -0.3827, -1.0), (-0.9239, -0.3827, 1.0), (-1.0, 9.656e-07, -1.0), (-1.0, 9.656e-07, 1.0), (-0.9239, 0.3827, -1.0), (-0.9239, 0.3827, 1.0), (-0.7071, 0.7071, -1.0), (-0.7071, 0.7071, 1.0), (-0.3827, 0.9239, -1.0), (-0.3827, 0.9239, 1.0)], [], [(0, 2, 4, 6, 8, 10, 12, 14, 16, 18, 20, 22, 24, 26, 28, 30), (22, 23, 25, 24), (6, 7, 9, 8), (2, 3, 5, 4), (20, 21, 23, 22), (10, 11, 13, 12), (14, 15, 17, 16), (1, 31, 29, 27, 25, 23, 21, 19, 17, 15, 13, 11, 9, 7, 5, 3), (8, 9, 11, 10), (24, 25, 27, 26), (4, 5, 7, 6), (0, 1, 3, 2), (18, 19, 21, 20), (12, 13, 15, 14), (28, 29, 31, 30), (30, 31, 1, 0), (26, 27, 29, 28), (16, 17, 19, 18)])
me_cylinder.use_remesh_preserve_volume = False
me_cylinder.use_remesh_preserve_attributes = False
me_cylinder.use_mirror_vertex_groups = False
me_cylinder.update()
arm_weapon = bpy.data.armatures.new('Weapon')  # bones are not reproduced

# ---- objects
ob_cylinder_009 = bpy.data.objects.new('Cylinder.009', me_cylinder_007)
ob_cube_009 = bpy.data.objects.new('Cube.009', me_cube_009)
ob_cylinder_008 = bpy.data.objects.new('Cylinder.008', me_cylinder_009)
ob_cube_008 = bpy.data.objects.new('Cube.008', me_cube_008)
ob_cylinder_007 = bpy.data.objects.new('Cylinder.007', me_cylinder_008)
ob_cube_007 = bpy.data.objects.new('Cube.007', me_cube_007)
ob_cube_006 = bpy.data.objects.new('Cube.006', me_cube_006)
ob_cube_005 = bpy.data.objects.new('Cube.005', me_cube_005)
ob_cube_004 = bpy.data.objects.new('Cube.004', me_cube_004)
ob_cube_003 = bpy.data.objects.new('Cube.003', me_cube_003)
ob_cube_002 = bpy.data.objects.new('Cube.002', me_cube_002)
ob_cube_001 = bpy.data.objects.new('Cube.001', me_cube_001)
ob_cube = bpy.data.objects.new('Cube', me_cube)
ob_cylinder_006 = bpy.data.objects.new('Cylinder.006', me_cylinder_006)
ob_cylinder_005 = bpy.data.objects.new('Cylinder.005', me_cylinder_005)
ob_cylinder_004 = bpy.data.objects.new('Cylinder.004', me_cylinder_004)
ob_cylinder_003 = bpy.data.objects.new('Cylinder.003', me_cylinder_003)
ob_cylinder_002 = bpy.data.objects.new('Cylinder.002', me_cylinder_002)
ob_cylinder_001 = bpy.data.objects.new('Cylinder.001', me_cylinder_001)
ob_cylinder = bpy.data.objects.new('Cylinder', me_cylinder)
ob_armature_flak = bpy.data.objects.new('Armature_Flak', arm_weapon)

# ---- transforms, parenting, visibility, modifiers, constraints
ob_cylinder_009.location = (0.0, 0.0, 0.0)
ob_cylinder_009.lineart.crease_threshold = 0.0
ob_cube_009.location = (0.0, 0.0, 0.0)
ob_cube_009.lineart.crease_threshold = 0.0
ob_cylinder_008.location = (0.0, 0.0, 0.0)
ob_cylinder_008.lineart.crease_threshold = 0.0
ob_cube_008.location = (0.0, 0.0, 0.0)
ob_cube_008.lineart.crease_threshold = 0.0
ob_cylinder_007.location = (0.0, 0.0, 0.0)
ob_cylinder_007.lineart.crease_threshold = 0.0
ob_cube_007.location = (0.0, 0.0, 0.0)
ob_cube_007.rotation_euler = (0.0, 5.498, 0.0)
ob_cube_007.lineart.crease_threshold = 0.0
ob_cube_006.location = (0.0, 0.0, 0.0)
ob_cube_006.rotation_euler = (0.0, 4.712, 0.0)
ob_cube_006.lineart.crease_threshold = 0.0
ob_cube_005.location = (0.0, 0.0, 0.0)
ob_cube_005.rotation_euler = (0.0, 3.927, 0.0)
ob_cube_005.lineart.crease_threshold = 0.0
ob_cube_004.location = (0.0, 0.0, 0.0)
ob_cube_004.rotation_euler = (0.0, 3.142, 0.0)
ob_cube_004.lineart.crease_threshold = 0.0
ob_cube_003.location = (0.0, 0.0, 0.0)
ob_cube_003.rotation_euler = (0.0, 2.356, 0.0)
ob_cube_003.lineart.crease_threshold = 0.0
ob_cube_002.location = (0.0, 0.0, 0.0)
ob_cube_002.rotation_euler = (0.0, 1.571, 0.0)
ob_cube_002.lineart.crease_threshold = 0.0
ob_cube_001.location = (0.0, 0.0, 0.0)
ob_cube_001.rotation_euler = (0.0, 0.7854, 0.0)
ob_cube_001.lineart.crease_threshold = 0.0
ob_cube.location = (0.0, 0.0, 0.0)
ob_cube.lineart.crease_threshold = 0.0
ob_cylinder_006.location = (0.0, 0.0, 0.0)
ob_cylinder_006.lineart.crease_threshold = 0.0
ob_cylinder_005.location = (0.0, 0.0, 0.0)
ob_cylinder_005.lineart.crease_threshold = 0.0
ob_cylinder_004.location = (0.0, 0.0, 0.0)
ob_cylinder_004.lineart.crease_threshold = 0.0
ob_cylinder_003.location = (0.0, 0.0, 0.0)
ob_cylinder_003.lineart.crease_threshold = 0.0
ob_cylinder_002.location = (0.0, 0.0, 0.0)
ob_cylinder_002.lineart.crease_threshold = 0.0
ob_cylinder_001.location = (0.5445, 0.0, 4.0)
ob_cylinder_001.lineart.crease_threshold = 0.0
ob_cylinder.location = (0.5445, 3.087, 4.0)
ob_cylinder.lineart.crease_threshold = 0.0
ob_armature_flak.location = (0.0, 0.0, 0.0)
ob_armature_flak.lineart.crease_threshold = 0.0

# ---- collection membership
col_collection_1.objects.link(ob_cylinder_009)
col_collection_1.objects.link(ob_cube_009)
col_collection_1.objects.link(ob_cylinder_008)
col_collection_1.objects.link(ob_cube_008)
col_collection_1.objects.link(ob_cylinder_007)
col_collection_1.objects.link(ob_cube_007)
col_collection_1.objects.link(ob_cube_006)
col_collection_1.objects.link(ob_cube_005)
col_collection_1.objects.link(ob_cube_004)
col_collection_1.objects.link(ob_cube_003)
col_collection_1.objects.link(ob_cube_002)
col_collection_1.objects.link(ob_cube_001)
col_collection_1.objects.link(ob_cube)
col_collection_1.objects.link(ob_cylinder_006)
col_collection_1.objects.link(ob_cylinder_005)
col_collection_1.objects.link(ob_cylinder_004)
col_collection_1.objects.link(ob_cylinder_003)
col_collection_1.objects.link(ob_cylinder_002)
col_collection_1.objects.link(ob_cylinder_001)
col_collection_1.objects.link(ob_cylinder)
col_collection_1.objects.link(ob_armature_flak)

# ---- scene / render settings (as saved in the file)
scene.frame_start = 1; scene.frame_end = 250; scene.frame_set(250)
scene.render.engine = 'BLENDER_EEVEE_NEXT'
scene.render.image_settings.compression = 90
scene.render.resolution_x = 240
scene.render.resolution_y = 240
scene.render.pixel_aspect_x = 100.0
scene.render.pixel_aspect_y = 100.0
scene.render.fps = 25
scene.render.dither_intensity = 0.0
scene.render.film_transparent = True
scene.render.use_compositing = False
scene.render.use_sequencer = False
scene.render.bake_margin = 2
scene.render.bake_bias = 0.0
scene.render.use_stamp_time = False
scene.render.use_stamp_date = False
scene.render.use_stamp_frame = False
scene.render.use_stamp_camera = False
scene.render.use_stamp_scene = False
scene.render.use_stamp_filename = False
scene.render.use_stamp_render_time = False
scene.render.stamp_font_size = 0
scene.cycles.use_denoising = False
scene.cycles.samples = 10
scene.cycles.sampling_pattern = 'TABULATED_SOBOL'
scene.cycles.light_sampling_threshold = 0.0
scene.cycles.use_adaptive_sampling = False
scene.cycles.use_light_tree = False
scene.cycles.blur_glossy = 0.0
scene.cycles.volume_bounces = 1
scene.cycles.pixel_filter_type = 'GAUSSIAN'
scene.cycles.sample_clamp_indirect = 0.0
scene.view_settings.view_transform = 'Raw'
bpy.context.view_layer.update()

# ---- added for rendering (the .blend has no active camera and no usable light): camera, sun
cam_auto = bpy.data.cameras.new('AutoCamera')
cam_auto.lens = 50.0
cam_auto.sensor_width = 36.0
cam_auto.clip_end = 1000.0
ob_auto_camera = bpy.data.objects.new('AutoCamera', cam_auto)
scene.collection.objects.link(ob_auto_camera)
ob_auto_camera.location = (17.6252, -20.5802, 14.3702)
ob_auto_camera.rotation_euler = (1.09748, -7.21219e-08, 0.694738)
scene.camera = ob_auto_camera
light_auto_sun = bpy.data.lights.new('AutoSun', 'SUN')
light_auto_sun.energy = 3.0
light_auto_sun.angle = 0.0523599
ob_auto_sun = bpy.data.objects.new('AutoSun', light_auto_sun)
scene.collection.objects.link(ob_auto_sun)
ob_auto_sun.rotation_euler = (0.872665, 0.174533, 0.523599)
bpy.context.view_layer.update()
